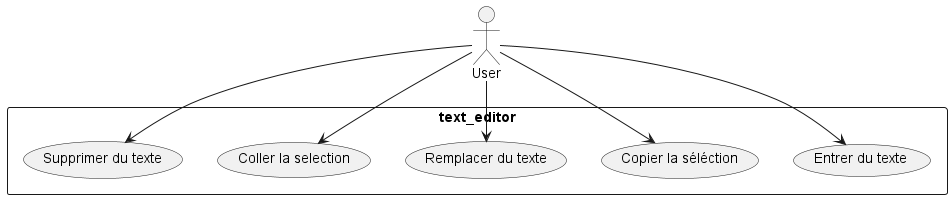

The diagram above was rendered by PlantUML. Its source (embedded in the PNG):
@startuml
'https://plantuml.com/use-case-diagram

'left to right direction
skinparam packageStyle rect
skinparam shadowing false

actor User

rectangle text_editor {
    usecase "Entrer du texte" as txt
    usecase "Supprimer du texte" as select
    usecase "Copier la séléction" as cp
    usecase "Coller la selection" as paste
    usecase "Remplacer du texte" as replace
}

User -> txt
User --> select
User -> cp
User -> replace
User -> paste

@enduml